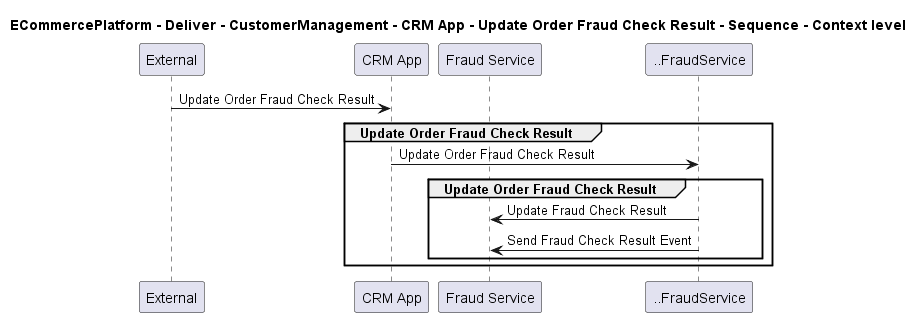

The diagram above was rendered by PlantUML. Its source (embedded in the PNG):
@startuml

title ECommercePlatform - Deliver - CustomerManagement - CRM App - Update Order Fraud Check Result - Sequence - Context level

participant "External" as C4InterFlow.SoftwareSystems.ExternalSystem
participant "CRM App" as ECommercePlatform.Deliver.CustomerManagement.SoftwareSystems.CRMApp
participant "Fraud Service" as ECommercePlatform.Deliver.FraudManagement.SoftwareSystems.FraudService

C4InterFlow.SoftwareSystems.ExternalSystem -> ECommercePlatform.Deliver.CustomerManagement.SoftwareSystems.CRMApp : Update Order Fraud Check Result
group Update Order Fraud Check Result
ECommercePlatform.Deliver.CustomerManagement.SoftwareSystems.CRMApp -> ..FraudService : Update Order Fraud Check Result
group Update Order Fraud Check Result
..FraudService -> ECommercePlatform.Deliver.FraudManagement.SoftwareSystems.FraudService : Update Fraud Check Result
..FraudService -> ECommercePlatform.Deliver.FraudManagement.SoftwareSystems.FraudService : Send Fraud Check Result Event
end
end


@enduml